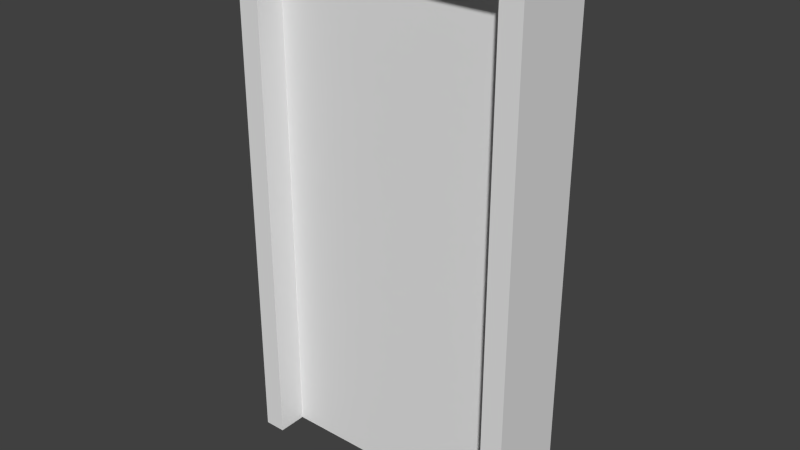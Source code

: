 # Source: Door.blend  (saved by Blender 2.69.0; exported with 4.5.12 LTS)
import bpy
from mathutils import Matrix  # noqa: F401  (used for matrix-valued properties, if any)

bpy.ops.wm.read_factory_settings(use_empty=True)
scene = bpy.context.scene
scene.name = 'Scene'

# ---- collections
col_collection_1 = bpy.data.collections.new('Collection 1'); scene.collection.children.link(col_collection_1)

# ---- materials (node trees are filled in below, after node groups)
mat_material = bpy.data.materials.new('Material')
mat_material.alpha_threshold = 0.0
mat_material.use_transparent_shadow = False
mat_material.roughness = 0.5
mat_material.line_color = (0.0, 0.0, 0.0, 1.0)

# ---- material node trees

# ---- world
world_world = bpy.data.worlds.new('World'); scene.world = world_world
world_world.color = (0.05088, 0.05088, 0.05088)
world_world.use_sun_shadow = False
world_world.sun_shadow_jitter_overblur = 0.0
world_world.cycles.sampling_method = 'MANUAL'
world_world.cycles.sample_map_resolution = 256

# ---- meshes
me_cube_001 = bpy.data.meshes.new('Cube.001')
me_cube_001.from_pydata([(-0.8654, -0.07648, 0.0), (-0.8654, 0.07648, 0.0), (0.8654, 0.07648, 0.0), (0.8654, -0.07648, 0.0), (-0.8654, -0.07648, 3.489), (-0.8654, 0.07648, 3.489), (0.8654, 0.07648, 3.489), (0.8654, -0.07648, 3.489)], [], [(4, 5, 1, 0), (5, 6, 2, 1), (6, 7, 3, 2), (7, 4, 0, 3), (0, 1, 2, 3), (7, 6, 5, 4)])
_uv = me_cube_001.uv_layers.new(name='UVMap')
_uv.uv.foreach_set('vector', [0.5994, 0.01792, 0.5995, 0.0003588, 1.0, 0.0003765, 1.0, 0.01794, 0.4602, 0.9937, 0.002857, 0.9937, 0.002857, 0.07174, 0.4602, 0.07174, 0.4007, 0.0003485, 0.4007, 0.01791, 0.0001565, 0.01789, 0.0001575, 0.0003264, 0.4602, 0.9937, 0.002851, 0.9937, 0.002851, 0.07174, 0.4602, 0.07174, 0.003661, 0.06495, 0.003661, 0.02772, 0.4249, 0.02772, 0.4249, 0.06495, 0.4007, 0.01791, 0.4007, 0.0003485, 0.5995, 0.0003588, 0.5994, 0.01792])
me_cube_001.use_remesh_preserve_volume = False
me_cube_001.use_remesh_preserve_attributes = False
me_cube_001.use_mirror_vertex_groups = False
me_cube_001.update()
me_cube = bpy.data.meshes.new('Cube')
me_cube.from_pydata([(-0.8525, -0.2784, -1.0), (-0.8525, 0.2784, -1.0), (-1.0, -0.2784, -1.0), (-1.0, 0.2784, -1.0), (-0.8525, -0.2784, 2.475), (-0.8525, 0.2784, 2.475), (-1.0, -0.2784, 2.475), (-1.0, 0.2784, 2.475), (-0.8525, -0.2784, 2.612), (-0.8525, 0.2784, 2.612), (-1.0, -0.2784, 2.612), (-1.0, 0.2784, 2.612), (0.8525, -0.2784, -1.0), (0.8525, 0.2784, -1.0), (1.0, -0.2784, -1.0), (1.0, 0.2784, -1.0), (0.8525, -0.2784, 2.475), (0.8525, 0.2784, 2.475), (1.0, -0.2784, 2.475), (1.0, 0.2784, 2.475), (0.8525, -0.2784, 2.612), (0.8525, 0.2784, 2.612), (1.0, -0.2784, 2.612), (1.0, 0.2784, 2.612)], [], [(6, 10, 11, 7), (2, 6, 7, 3), (0, 4, 6, 2), (3, 7, 5, 1), (1, 5, 4, 0), (9, 11, 10, 8), (4, 8, 10, 6), (7, 11, 9, 5), (18, 19, 23, 22), (14, 15, 19, 18), (12, 14, 18, 16), (15, 13, 17, 19), (13, 12, 16, 17), (21, 20, 22, 23), (16, 18, 22, 20), (19, 17, 21, 23), (9, 21, 17, 5), (5, 17, 16, 4), (4, 16, 20, 8), (9, 8, 20, 21)])
_uv = me_cube.uv_layers.new(name='UVMap')
_uv.uv.foreach_set('vector', [0.938, 0.637, 0.938, 0.6228, 0.8803, 0.6228, 0.8803, 0.637, 0.938, 0.9969, 0.938, 0.637, 0.8803, 0.637, 0.8803, 0.9969, 0.8407, 0.2091, 0.8406, 0.8776, 0.8691, 0.8778, 0.8691, 0.2091, 0.4836, 0.2077, 0.4834, 0.8776, 0.5118, 0.8776, 0.512, 0.2077, 0.9959, 0.9379, 0.9959, 0.578, 0.9382, 0.578, 0.9382, 0.9379, 0.8803, 0.6075, 0.8803, 0.6228, 0.938, 0.6228, 0.938, 0.6075, 0.8406, 0.8776, 0.8405, 0.904, 0.869, 0.9041, 0.8691, 0.8778, 0.4834, 0.8776, 0.4834, 0.904, 0.5118, 0.904, 0.5118, 0.8776, 0.938, 0.4014, 0.8803, 0.4014, 0.8803, 0.4156, 0.938, 0.4156, 0.938, 0.04155, 0.8803, 0.04155, 0.8803, 0.4014, 0.938, 0.4014, 0.5125, 0.2087, 0.4841, 0.2086, 0.4834, 0.8773, 0.5118, 0.8773, 0.869, 0.2076, 0.8406, 0.2076, 0.8406, 0.8777, 0.869, 0.8777, 0.9959, 0.04155, 0.9382, 0.04155, 0.9382, 0.4014, 0.9959, 0.4014, 0.8803, 0.4309, 0.938, 0.4309, 0.938, 0.4156, 0.8803, 0.4156, 0.5118, 0.8773, 0.4834, 0.8773, 0.4834, 0.9037, 0.5118, 0.9037, 0.869, 0.8777, 0.8406, 0.8777, 0.8406, 0.9041, 0.869, 0.9041, 0.5118, 0.904, 0.8406, 0.9041, 0.8406, 0.8777, 0.5118, 0.8776, 0.9959, 0.578, 0.9959, 0.4014, 0.9382, 0.4014, 0.9382, 0.578, 0.8406, 0.8776, 0.5118, 0.8773, 0.5118, 0.9037, 0.8405, 0.904, 0.8803, 0.6075, 0.938, 0.6075, 0.938, 0.4309, 0.8803, 0.4309])
me_cube.materials.append(mat_material)
me_cube.use_remesh_preserve_volume = False
me_cube.use_remesh_preserve_attributes = False
me_cube.use_mirror_vertex_groups = False
me_cube.update()

# ---- objects
ob_door = bpy.data.objects.new('Door', me_cube_001)
ob_doorframe = bpy.data.objects.new('DoorFrame', me_cube)

# ---- transforms, parenting, visibility, modifiers, constraints
ob_door.location = (0.0, 0.0, 0.0)
ob_door.scale = (1.002, 1.0, 1.0)
ob_door.lineart.crease_threshold = 0.0
ob_doorframe.location = (0.0, 0.0, 1.0)
ob_doorframe.lock_rotations_4d = False
ob_doorframe.empty_display_type = 'ARROWS'
ob_doorframe.lineart.crease_threshold = 0.0

# ---- collection membership
col_collection_1.objects.link(ob_door)
col_collection_1.objects.link(ob_doorframe)

# ---- scene / render settings (as saved in the file)
scene.frame_start = 1; scene.frame_end = 250; scene.frame_set(1)
scene.render.engine = 'BLENDER_EEVEE_NEXT'
scene.render.image_settings.compression = 90
scene.render.resolution_percentage = 50
scene.render.dither_intensity = 0.0
scene.cycles.use_denoising = False
scene.cycles.samples = 10
scene.cycles.sampling_pattern = 'TABULATED_SOBOL'
scene.cycles.light_sampling_threshold = 0.0
scene.cycles.use_adaptive_sampling = False
scene.cycles.use_light_tree = False
scene.cycles.blur_glossy = 0.0
scene.cycles.volume_bounces = 1
scene.cycles.pixel_filter_type = 'GAUSSIAN'
scene.cycles.sample_clamp_indirect = 0.0
scene.view_settings.view_transform = 'Standard'
bpy.context.view_layer.update()

# ---- added for rendering (the .blend has no active camera and no usable light): camera, sun
cam_auto = bpy.data.cameras.new('AutoCamera')
cam_auto.lens = 50.0
cam_auto.sensor_width = 36.0
cam_auto.clip_end = 1000.0
ob_auto_camera = bpy.data.objects.new('AutoCamera', cam_auto)
scene.collection.objects.link(ob_auto_camera)
ob_auto_camera.location = (3.85433, -4.6252, 4.88929)
ob_auto_camera.rotation_euler = (1.09748, -7.21219e-08, 0.694738)
scene.camera = ob_auto_camera
light_auto_sun = bpy.data.lights.new('AutoSun', 'SUN')
light_auto_sun.energy = 3.0
light_auto_sun.angle = 0.0523599
ob_auto_sun = bpy.data.objects.new('AutoSun', light_auto_sun)
scene.collection.objects.link(ob_auto_sun)
ob_auto_sun.rotation_euler = (0.872665, 0.174533, 0.523599)
bpy.context.view_layer.update()
